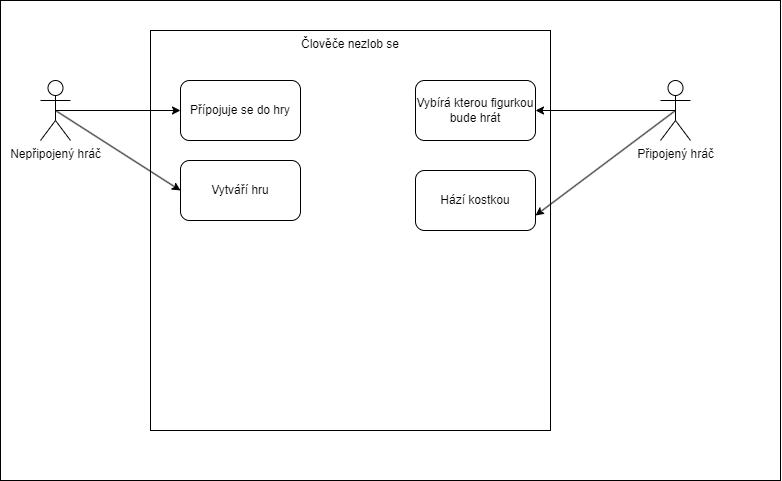

The diagram above was exported from draw.io. Its source (the exported page's mxGraphModel, read from the mxfile embedded in the PNG):
<mxGraphModel dx="1148" dy="472" grid="1" gridSize="10" guides="1" tooltips="1" connect="1" arrows="1" fold="1" page="1" pageScale="1" pageWidth="850" pageHeight="1100" background="none" math="0" shadow="0">
  <root>
    <mxCell id="0" />
    <mxCell id="1" parent="0" />
    <mxCell id="21" value="" style="rounded=0;whiteSpace=wrap;html=1;fillColor=default;labelBackgroundColor=#FFFFFF;" vertex="1" parent="1">
      <mxGeometry x="10" y="50" width="780" height="480" as="geometry" />
    </mxCell>
    <mxCell id="3" value="Člověče nezlob se" style="whiteSpace=wrap;html=1;aspect=fixed;labelPosition=center;verticalLabelPosition=middle;align=center;verticalAlign=top;fillColor=default;" vertex="1" parent="1">
      <mxGeometry x="160" y="80" width="400" height="400" as="geometry" />
    </mxCell>
    <mxCell id="15" style="edgeStyle=none;html=1;exitX=0.5;exitY=0.5;exitDx=0;exitDy=0;exitPerimeter=0;" edge="1" parent="1" source="2" target="7">
      <mxGeometry relative="1" as="geometry" />
    </mxCell>
    <mxCell id="16" style="edgeStyle=none;html=1;exitX=0.5;exitY=0.5;exitDx=0;exitDy=0;exitPerimeter=0;entryX=0;entryY=0.5;entryDx=0;entryDy=0;" edge="1" parent="1" source="2" target="6">
      <mxGeometry relative="1" as="geometry" />
    </mxCell>
    <mxCell id="5" value="Hází kostkou" style="rounded=1;whiteSpace=wrap;html=1;" vertex="1" parent="1">
      <mxGeometry x="425" y="220" width="120" height="60" as="geometry" />
    </mxCell>
    <mxCell id="6" value="Vytváří hru" style="rounded=1;whiteSpace=wrap;html=1;" vertex="1" parent="1">
      <mxGeometry x="190" y="210" width="120" height="60" as="geometry" />
    </mxCell>
    <mxCell id="2" value="Nepřipojený hráč&lt;br&gt;" style="shape=umlActor;verticalLabelPosition=bottom;verticalAlign=top;html=1;outlineConnect=0;" vertex="1" parent="1">
      <mxGeometry x="50" y="130" width="30" height="60" as="geometry" />
    </mxCell>
    <mxCell id="7" value="Přípojuje se do hry" style="rounded=1;whiteSpace=wrap;html=1;" vertex="1" parent="1">
      <mxGeometry x="190" y="130" width="120" height="60" as="geometry" />
    </mxCell>
    <mxCell id="8" value="Vybírá kterou figurkou bude hrát" style="rounded=1;whiteSpace=wrap;html=1;" vertex="1" parent="1">
      <mxGeometry x="425" y="130" width="120" height="60" as="geometry" />
    </mxCell>
    <mxCell id="14" style="edgeStyle=none;html=1;exitX=0.5;exitY=0.5;exitDx=0;exitDy=0;exitPerimeter=0;entryX=1;entryY=0.75;entryDx=0;entryDy=0;" edge="1" parent="1" source="9" target="5">
      <mxGeometry relative="1" as="geometry" />
    </mxCell>
    <mxCell id="17" style="edgeStyle=none;html=1;exitX=0.5;exitY=0.5;exitDx=0;exitDy=0;exitPerimeter=0;" edge="1" parent="1" source="9" target="8">
      <mxGeometry relative="1" as="geometry" />
    </mxCell>
    <mxCell id="9" value="Připojený hráč&lt;br&gt;" style="shape=umlActor;verticalLabelPosition=bottom;verticalAlign=top;html=1;outlineConnect=0;" vertex="1" parent="1">
      <mxGeometry x="670" y="130" width="30" height="60" as="geometry" />
    </mxCell>
  </root>
</mxGraphModel>